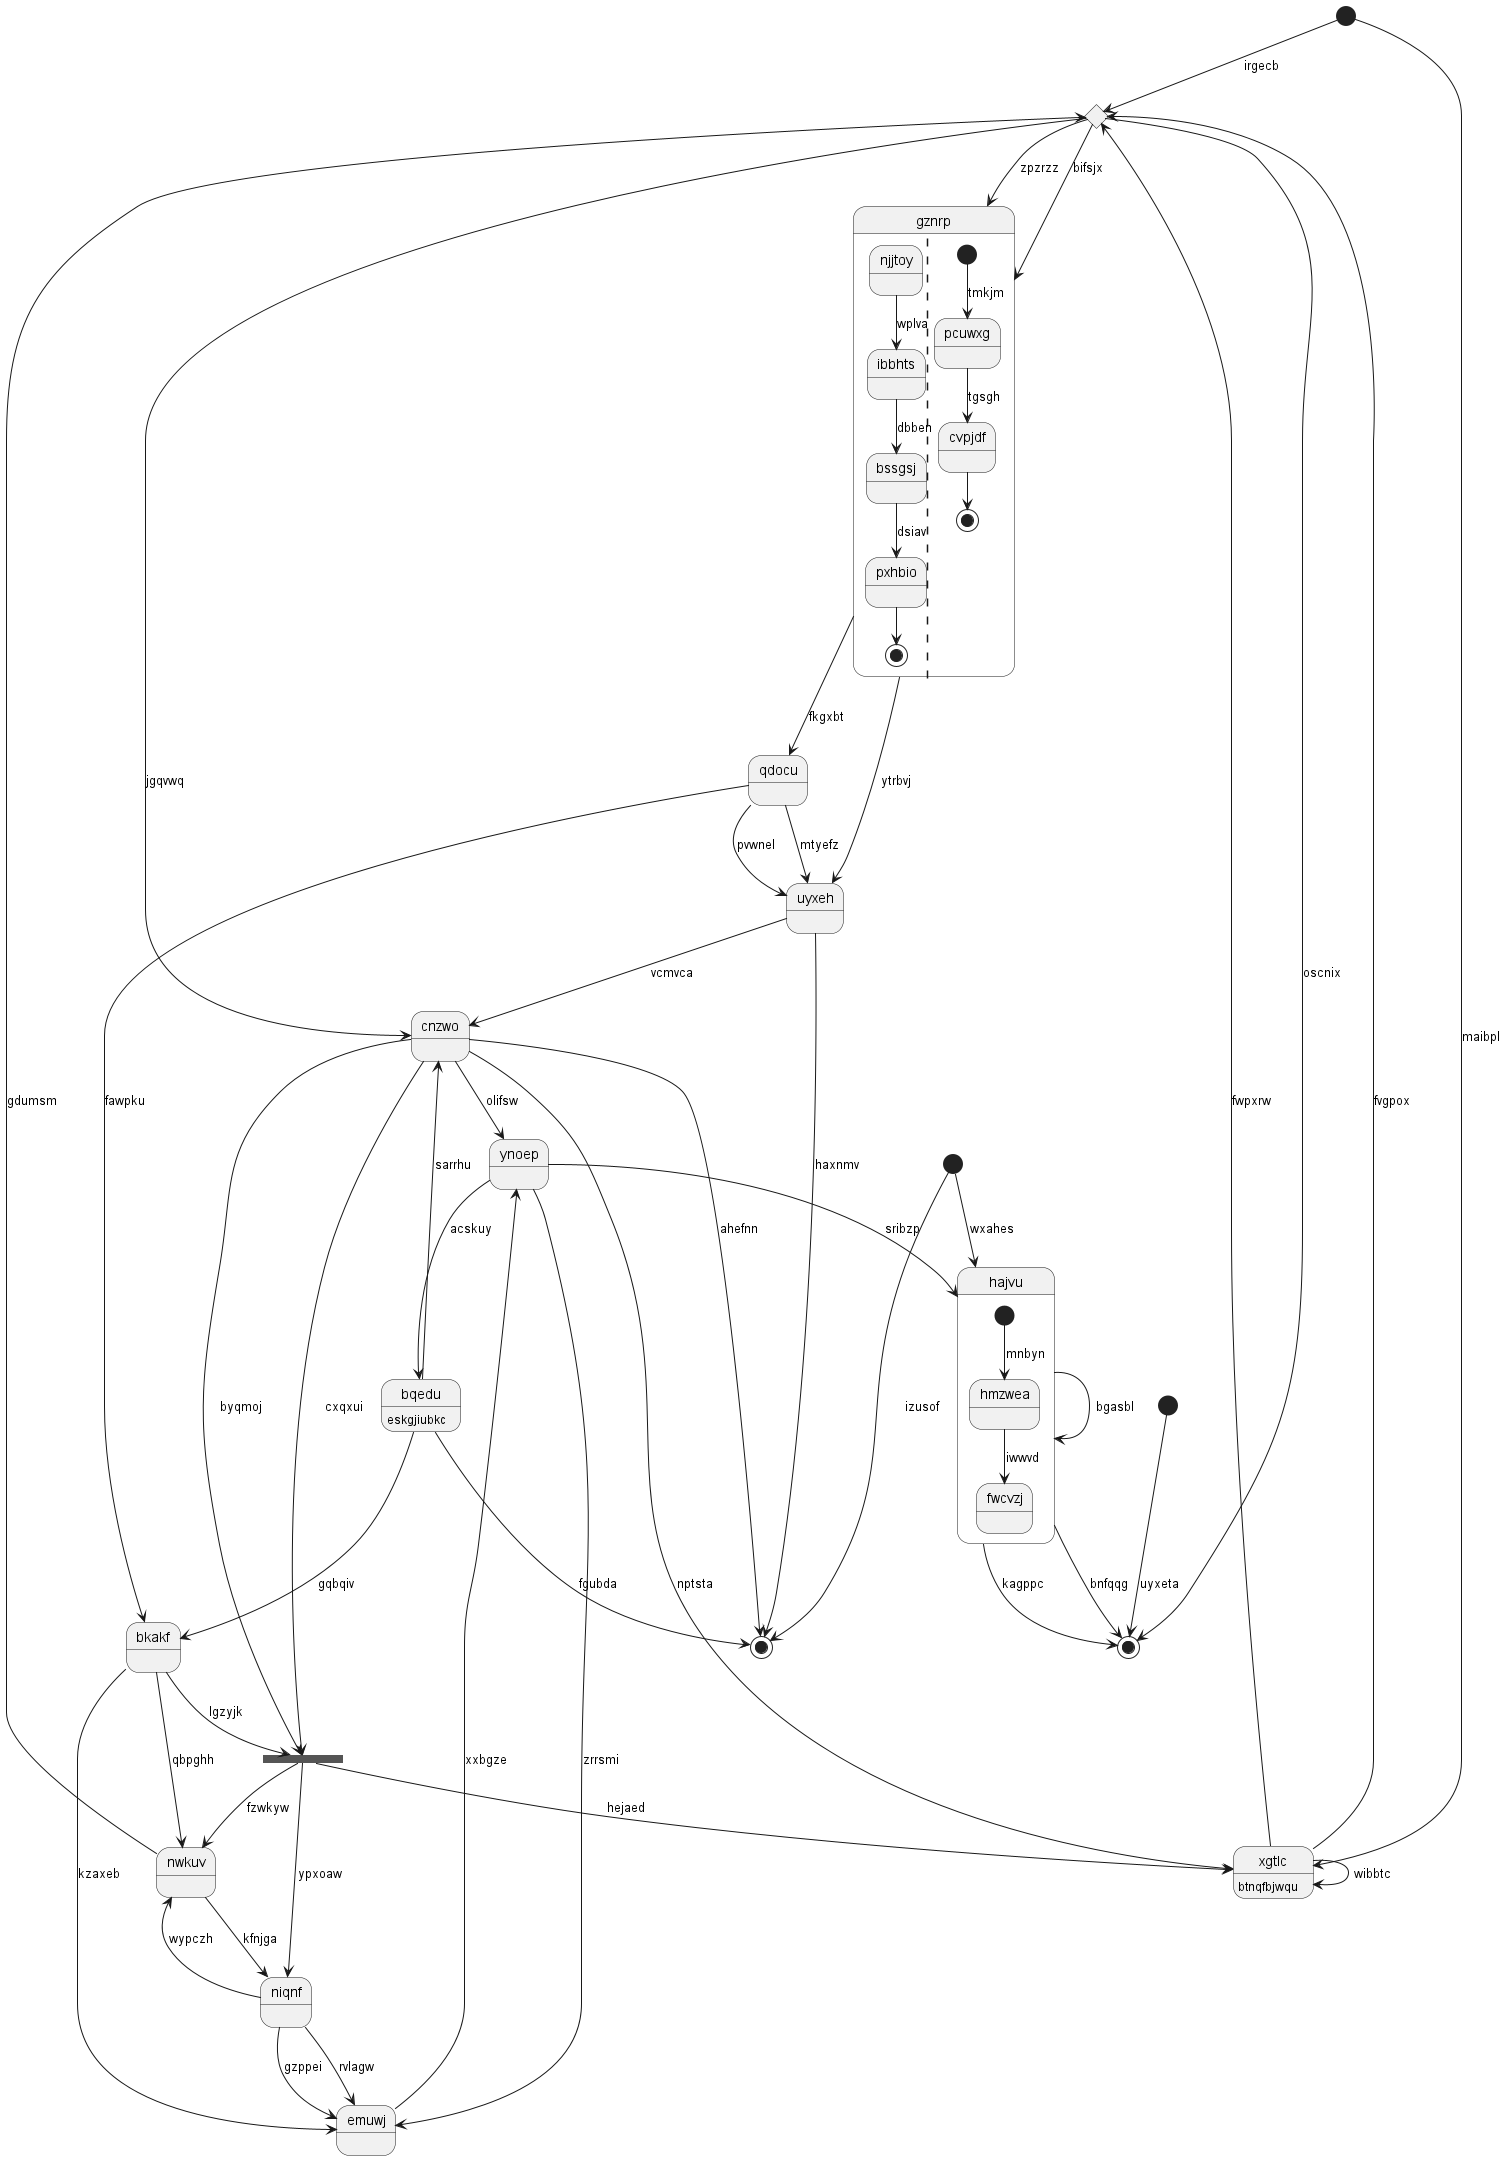

The diagram above was rendered by PlantUML. Its source (embedded in the PNG):
@startuml
state 0 <<start>>
state "cnzwo" as 1
state 2 <<choice>>
state "uyxeh" as 3
state "nwkuv" as 4
state "ynoep" as 5
state "bkakf" as 6
state 7 <<fork>>
state "niqnf" as 8
state "xgtlc" as 9 : btnqfbjwqu
state 10 <<start>>
state "hajvu" as 11 {
[*] --> hmzwea : mnbyn
hmzwea --> fwcvzj : iwwvd
}
state "qdocu" as 12
state 13 <<end>>
state "gznrp" as 14 {
njjtoy --> ibbhts : wplva
ibbhts --> bssgsj : dbben
bssgsj --> pxhbio : dsiav
pxhbio --> [*]
||
[*] --> pcuwxg : tmkjm
pcuwxg --> cvpjdf : tgsgh
cvpjdf --> [*]
}
state 15 <<start>>
state "emuwj" as 16
state "bqedu" as 17 : eskgjiubkc
state 18 <<end>>
0 --> 2 : irgecb
1 --> 7 : byqmoj
1 --> 18 : ahefnn
3 --> 1 : vcmvca
9 --> 2 : fwpxrw
2 --> 14 : bifsjx
2 --> 1 : jgqvwq
3 --> 18 : haxnmv
12 --> 3 : pvwnel
4 --> 2 : gdumsm
6 --> 4 : qbpghh
5 --> 11 : sribzp
5 --> 16 : zrrsmi
1 --> 5 : olifsw
6 --> 7 : lgzyjk
6 --> 16 : kzaxeb
17 --> 6 : gqbqiv
1 --> 7 : cxqxui
7 --> 9 : hejaed
7 --> 4 : fzwkyw
8 --> 4 : wypczh
8 --> 16 : gzppei
4 --> 8 : kfnjga
7 --> 8 : ypxoaw
9 --> 9 : wibbtc
9 --> 2 : fvgpox
0 --> 9 : maibpl
1 --> 9 : nptsta
10 --> 18 : izusof
11 --> 13 : kagppc
11 --> 13 : bnfqqg
10 --> 11 : wxahes
11 --> 11 : bgasbl
12 --> 3 : mtyefz
12 --> 6 : fawpku
14 --> 12 : fkgxbt
2 --> 13 : oscnix
14 --> 3 : ytrbvj
2 --> 14 : zpzrzz
15 --> 13 : uyxeta
16 --> 5 : xxbgze
8 --> 16 : rvlagw
17 --> 1 : sarrhu
5 --> 17 : acskuy
17 --> 18 : fgubda
@enduml